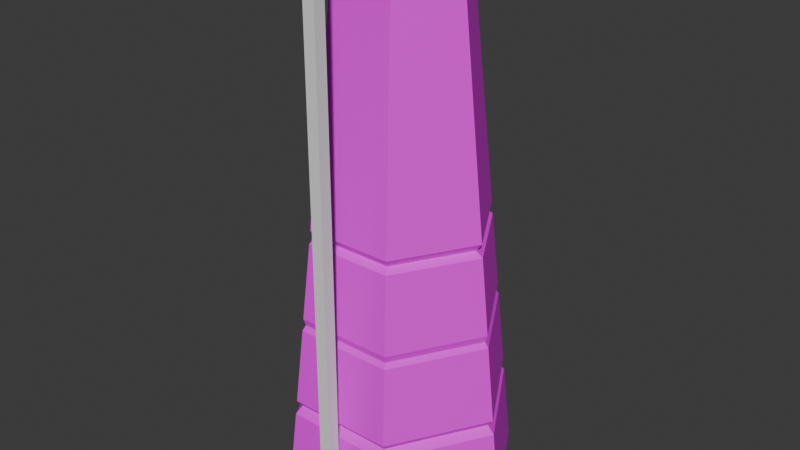 # Source: moline.blend  (saved by Blender 4.2.66; exported with 4.5.12 LTS)
import bpy
from mathutils import Matrix  # noqa: F401  (used for matrix-valued properties, if any)

bpy.ops.wm.read_factory_settings(use_empty=True)
scene = bpy.context.scene
scene.name = 'Scene'

# ---- collections
col_collection = bpy.data.collections.new('Collection'); scene.collection.children.link(col_collection)

# ---- images (referenced by path relative to the original .blend; pixels are not part of the script)
import os
ASSET_DIR = os.environ.get("B2B_ASSET_DIR", "")  # directory of the original .blend (textures are referenced by path, not embedded)
HERE = os.path.dirname(os.path.abspath(__file__))  # packed textures are extracted next to this script under _unpacked/

def load_image(name, relpath, width, height, colorspace="sRGB"):
    """Load a texture the original file referenced (path relative to the .blend, or extracted next to this script)."""
    p = next((c for c in (os.path.join(HERE, relpath), os.path.join(ASSET_DIR, relpath)) if relpath and os.path.exists(c)), "")
    if p:
        img = bpy.data.images.load(p, check_existing=True)
        img.name = name
    else:  # same state as the original file: an image datablock whose file is absent (Cycles renders it pink)
        img = bpy.data.images.new(name, width, height)
        img.source = "FILE"
        img.filepath = "//" + (relpath or name)
    img.colorspace_settings.name = colorspace
    return img
img_kart_png = load_image('kart.png', 'kart.png', 1024, 1024, 'sRGB')

# ---- materials (node trees are filled in below, after node groups)
mat_material = bpy.data.materials.new('Material')
mat_material.alpha_threshold = 0.0
mat_material.use_transparent_shadow = False
mat_material.roughness = 0.5
mat_material.line_color = (0.0, 0.0, 0.0, 1.0)

# ---- material node trees
mat_material.use_nodes = True; mat_material.node_tree.nodes.clear()
_N = mat_material.node_tree.nodes; _L = mat_material.node_tree.links
n0 = _N.new('ShaderNodeOutputMaterial'); n0.name = 'Material Output'; n0.location = (300, 300)
n1 = _N.new('ShaderNodeBsdfPrincipled'); n1.name = 'Principled BSDF'; n1.location = (10, 300)
n1.inputs[3].default_value = 1.45
n2 = _N.new('ShaderNodeTexImage'); n2.name = 'Image Texture'; n2.location = (-309, 281)
n2.image = img_kart_png
_L.new(n1.outputs[0], n0.inputs[0])
_L.new(n2.outputs[0], n1.inputs[0])
n0.is_active_output = True

# ---- world
world_world = bpy.data.worlds.new('World'); scene.world = world_world
world_world.use_nodes = True; world_world.node_tree.nodes.clear()
_N = world_world.node_tree.nodes; _L = world_world.node_tree.links
n0 = _N.new('ShaderNodeOutputWorld'); n0.name = 'World Output'; n0.location = (300, 300)
n1 = _N.new('ShaderNodeBackground'); n1.name = 'Background'; n1.location = (10, 300)
n1.inputs[0].default_value = (0.05088, 0.05088, 0.05088, 1.0)
_L.new(n1.outputs[0], n0.inputs[0])
n0.is_active_output = True
world_world.color = (0.05088, 0.05088, 0.05088)
world_world.sun_shadow_jitter_overblur = 0.0

# ---- meshes
me_cylinder = bpy.data.meshes.new('Cylinder')
me_cylinder.from_pydata([(-6.411e-15, 2.0, -1.0), (0.0, 1.0, 0.8), (1.732, 1.0, -1.0), (0.866, 0.5, 0.8), (1.732, -1.0, -1.0), (0.866, -0.5, 0.8), (7.8e-15, -2.0, -1.0), (0.0, -1.0, 0.8), (-1.732, -1.0, -1.0), (-0.866, -0.5, 0.8), (-1.732, 1.0, -1.0), (-0.866, 0.5, 0.8), (-1.748e-09, 1.733, -0.7), (-1.002e-14, 1.616, -0.4), (-2.319e-09, 1.391, -0.1), (-2.137e-15, 1.333, 0.2), (-1.068e-15, 1.167, 0.5), (1.01, 0.5833, 0.5), (1.155, 0.6667, 0.2), (1.204, 0.6953, -0.1), (1.399, 0.8079, -0.4), (1.5, 0.8663, -0.7), (1.01, -0.5833, 0.5), (1.155, -0.6667, 0.2), (1.204, -0.6953, -0.1), (1.399, -0.8079, -0.4), (1.5, -0.8663, -0.7), (1.3e-15, -1.167, 0.5), (2.6e-15, -1.333, 0.2), (-2.319e-09, -1.391, -0.1), (1.101e-14, -1.616, -0.4), (-1.748e-09, -1.733, -0.7), (-1.01, -0.5833, 0.5), (-1.155, -0.6667, 0.2), (-1.204, -0.6953, -0.1), (-1.399, -0.8079, -0.4), (-1.5, -0.8663, -0.7), (-1.01, 0.5833, 0.5), (-1.155, 0.6667, 0.2), (-1.204, 0.6953, -0.1), (-1.399, 0.8079, -0.4), (-1.5, 0.8663, -0.7), (-5.263e-15, 1.821, -0.6776), (1.577, 0.9105, -0.6776), (1.577, -0.9105, -0.6776), (6.403e-15, -1.821, -0.6776), (-1.577, -0.9105, -0.6776), (-1.577, 0.9105, -0.6776), (1.601, 0.9242, -0.7272), (1.601, -0.9242, -0.7272), (6.618e-15, -1.848, -0.7272), (-1.601, -0.9242, -0.7272), (-1.601, 0.9242, -0.7272), (-5.439e-15, 1.848, -0.7272), (-4.338e-15, 1.677, -0.4181), (1.452, 0.8383, -0.4181), (1.452, -0.8383, -0.4181), (5.278e-15, -1.677, -0.4181), (-1.452, -0.8383, -0.4181), (-1.452, 0.8383, -0.4181), (-4.188e-15, 1.653, -0.3758), (1.432, 0.8266, -0.3758), (1.432, -0.8266, -0.3758), (5.095e-15, -1.653, -0.3758), (-1.432, -0.8266, -0.3758), (-1.432, 0.8266, -0.3758), (-3.267e-15, 1.51, -0.1175), (1.307, 0.7548, -0.1175), (1.307, -0.7548, -0.1175), (3.976e-15, -1.51, -0.1175), (-1.307, -0.7548, -0.1175), (-1.307, 0.7548, -0.1175), (-3.113e-15, 1.486, -0.07401), (1.287, 0.7428, -0.07401), (1.287, -0.7428, -0.07401), (3.787e-15, -1.486, -0.07401), (-1.287, -0.7428, -0.07401), (-1.287, 0.7428, -0.07401)], [], [(16, 1, 3, 17), (17, 3, 5, 22), (22, 5, 7, 27), (27, 7, 9, 32), (3, 1, 11, 9, 7, 5), (32, 9, 11, 37), (37, 11, 1, 16), (0, 2, 4, 6, 8, 10), (52, 41, 12, 53), (59, 40, 13, 54), (71, 39, 14, 66), (77, 38, 15, 72), (38, 37, 16, 15), (51, 36, 41, 52), (58, 35, 40, 59), (70, 34, 39, 71), (76, 33, 38, 77), (33, 32, 37, 38), (50, 31, 36, 51), (57, 30, 35, 58), (69, 29, 34, 70), (75, 28, 33, 76), (28, 27, 32, 33), (49, 26, 31, 50), (56, 25, 30, 57), (68, 24, 29, 69), (74, 23, 28, 75), (23, 22, 27, 28), (48, 21, 26, 49), (55, 20, 25, 56), (67, 19, 24, 68), (73, 18, 23, 74), (18, 17, 22, 23), (53, 12, 21, 48), (54, 13, 20, 55), (66, 14, 19, 67), (72, 15, 18, 73), (15, 16, 17, 18), (12, 42, 43, 21), (21, 43, 44, 26), (26, 44, 45, 31), (31, 45, 46, 36), (36, 46, 47, 41), (41, 47, 42, 12), (0, 53, 48, 2), (2, 48, 49, 4), (4, 49, 50, 6), (6, 50, 51, 8), (8, 51, 52, 10), (10, 52, 53, 0), (42, 54, 55, 43), (43, 55, 56, 44), (44, 56, 57, 45), (45, 57, 58, 46), (46, 58, 59, 47), (47, 59, 54, 42), (13, 60, 61, 20), (20, 61, 62, 25), (25, 62, 63, 30), (30, 63, 64, 35), (35, 64, 65, 40), (40, 65, 60, 13), (60, 66, 67, 61), (61, 67, 68, 62), (62, 68, 69, 63), (63, 69, 70, 64), (64, 70, 71, 65), (65, 71, 66, 60), (14, 72, 73, 19), (19, 73, 74, 24), (24, 74, 75, 29), (29, 75, 76, 34), (34, 76, 77, 39), (39, 77, 72, 14)])
_uv = me_cylinder.uv_layers.new(name='UVMap')
_uv.uv.foreach_set('vector', [1.0, 0.9167, 1.0, 1.0, 0.8333, 1.0, 0.8333, 0.9167, 0.8333, 0.9167, 0.8333, 1.0, 0.6667, 1.0, 0.6667, 0.9167, 0.6667, 0.9167, 0.6667, 1.0, 0.5, 1.0, 0.5, 0.9167, 0.5, 0.9167, 0.5, 1.0, 0.3333, 1.0, 0.3333, 0.9167, 0.4578, 0.37, 0.25, 0.49, 0.04215, 0.37, 0.04215, 0.13, 0.25, 0.01, 0.4578, 0.13, 0.3333, 0.9167, 0.3333, 1.0, 0.1667, 1.0, 0.1667, 0.9167, 0.1667, 0.9167, 0.1667, 1.0, -8.941e-08, 1.0, -8.941e-08, 0.9167, 0.75, 0.49, 0.9578, 0.37, 0.9578, 0.13, 0.75, 0.01, 0.5422, 0.13, 0.5422, 0.37, 0.1667, 0.5758, 0.1667, 0.5833, -8.941e-08, 0.5833, -8.941e-08, 0.5758, 0.1667, 0.6617, 0.1667, 0.6667, -8.941e-08, 0.6667, -8.941e-08, 0.6617, 0.1667, 0.7452, 0.1667, 0.75, -8.941e-08, 0.75, -8.941e-08, 0.7452, 0.1667, 0.7572, 0.1667, 0.8333, -8.941e-08, 0.8333, -8.941e-08, 0.7572, 0.1667, 0.8333, 0.1667, 0.9167, -8.941e-08, 0.9167, -8.941e-08, 0.8333, 0.3333, 0.5758, 0.3333, 0.5833, 0.1667, 0.5833, 0.1667, 0.5758, 0.3333, 0.6617, 0.3333, 0.6667, 0.1667, 0.6667, 0.1667, 0.6617, 0.3333, 0.7452, 0.3333, 0.75, 0.1667, 0.75, 0.1667, 0.7452, 0.3333, 0.7572, 0.3333, 0.8333, 0.1667, 0.8333, 0.1667, 0.7572, 0.3333, 0.8333, 0.3333, 0.9167, 0.1667, 0.9167, 0.1667, 0.8333, 0.5, 0.5758, 0.5, 0.5833, 0.3333, 0.5833, 0.3333, 0.5758, 0.5, 0.6617, 0.5, 0.6667, 0.3333, 0.6667, 0.3333, 0.6617, 0.5, 0.7452, 0.5, 0.75, 0.3333, 0.75, 0.3333, 0.7452, 0.5, 0.7572, 0.5, 0.8333, 0.3333, 0.8333, 0.3333, 0.7572, 0.5, 0.8333, 0.5, 0.9167, 0.3333, 0.9167, 0.3333, 0.8333, 0.6667, 0.5758, 0.6667, 0.5833, 0.5, 0.5833, 0.5, 0.5758, 0.6667, 0.6617, 0.6667, 0.6667, 0.5, 0.6667, 0.5, 0.6617, 0.6667, 0.7452, 0.6667, 0.75, 0.5, 0.75, 0.5, 0.7452, 0.6667, 0.7572, 0.6667, 0.8333, 0.5, 0.8333, 0.5, 0.7572, 0.6667, 0.8333, 0.6667, 0.9167, 0.5, 0.9167, 0.5, 0.8333, 0.8333, 0.5758, 0.8333, 0.5833, 0.6667, 0.5833, 0.6667, 0.5758, 0.8333, 0.6617, 0.8333, 0.6667, 0.6667, 0.6667, 0.6667, 0.6617, 0.8333, 0.7452, 0.8333, 0.75, 0.6667, 0.75, 0.6667, 0.7452, 0.8333, 0.7572, 0.8333, 0.8333, 0.6667, 0.8333, 0.6667, 0.7572, 0.8333, 0.8333, 0.8333, 0.9167, 0.6667, 0.9167, 0.6667, 0.8333, 1.0, 0.5758, 1.0, 0.5833, 0.8333, 0.5833, 0.8333, 0.5758, 1.0, 0.6617, 1.0, 0.6667, 0.8333, 0.6667, 0.8333, 0.6617, 1.0, 0.7452, 1.0, 0.75, 0.8333, 0.75, 0.8333, 0.7452, 1.0, 0.7572, 1.0, 0.8333, 0.8333, 0.8333, 0.8333, 0.7572, 1.0, 0.8333, 1.0, 0.9167, 0.8333, 0.9167, 0.8333, 0.8333, 1.0, 0.5833, 1.0, 0.5895, 0.8333, 0.5895, 0.8333, 0.5833, 0.8333, 0.5833, 0.8333, 0.5895, 0.6667, 0.5895, 0.6667, 0.5833, 0.6667, 0.5833, 0.6667, 0.5895, 0.5, 0.5895, 0.5, 0.5833, 0.5, 0.5833, 0.5, 0.5895, 0.3333, 0.5895, 0.3333, 0.5833, 0.3333, 0.5833, 0.3333, 0.5895, 0.1667, 0.5895, 0.1667, 0.5833, 0.1667, 0.5833, 0.1667, 0.5895, -8.941e-08, 0.5895, -8.941e-08, 0.5833, 1.0, 0.5, 1.0, 0.5758, 0.8333, 0.5758, 0.8333, 0.5, 0.8333, 0.5, 0.8333, 0.5758, 0.6667, 0.5758, 0.6667, 0.5, 0.6667, 0.5, 0.6667, 0.5758, 0.5, 0.5758, 0.5, 0.5, 0.5, 0.5, 0.5, 0.5758, 0.3333, 0.5758, 0.3333, 0.5, 0.3333, 0.5, 0.3333, 0.5758, 0.1667, 0.5758, 0.1667, 0.5, 0.1667, 0.5, 0.1667, 0.5758, -8.941e-08, 0.5758, -8.941e-08, 0.5, 1.0, 0.5895, 1.0, 0.6617, 0.8333, 0.6617, 0.8333, 0.5895, 0.8333, 0.5895, 0.8333, 0.6617, 0.6667, 0.6617, 0.6667, 0.5895, 0.6667, 0.5895, 0.6667, 0.6617, 0.5, 0.6617, 0.5, 0.5895, 0.5, 0.5895, 0.5, 0.6617, 0.3333, 0.6617, 0.3333, 0.5895, 0.3333, 0.5895, 0.3333, 0.6617, 0.1667, 0.6617, 0.1667, 0.5895, 0.1667, 0.5895, 0.1667, 0.6617, -8.941e-08, 0.6617, -8.941e-08, 0.5895, 1.0, 0.6667, 1.0, 0.6734, 0.8333, 0.6734, 0.8333, 0.6667, 0.8333, 0.6667, 0.8333, 0.6734, 0.6667, 0.6734, 0.6667, 0.6667, 0.6667, 0.6667, 0.6667, 0.6734, 0.5, 0.6734, 0.5, 0.6667, 0.5, 0.6667, 0.5, 0.6734, 0.3333, 0.6734, 0.3333, 0.6667, 0.3333, 0.6667, 0.3333, 0.6734, 0.1667, 0.6734, 0.1667, 0.6667, 0.1667, 0.6667, 0.1667, 0.6734, -8.941e-08, 0.6734, -8.941e-08, 0.6667, 1.0, 0.6734, 1.0, 0.7452, 0.8333, 0.7452, 0.8333, 0.6734, 0.8333, 0.6734, 0.8333, 0.7452, 0.6667, 0.7452, 0.6667, 0.6734, 0.6667, 0.6734, 0.6667, 0.7452, 0.5, 0.7452, 0.5, 0.6734, 0.5, 0.6734, 0.5, 0.7452, 0.3333, 0.7452, 0.3333, 0.6734, 0.3333, 0.6734, 0.3333, 0.7452, 0.1667, 0.7452, 0.1667, 0.6734, 0.1667, 0.6734, 0.1667, 0.7452, -8.941e-08, 0.7452, -8.941e-08, 0.6734, 1.0, 0.75, 1.0, 0.7572, 0.8333, 0.7572, 0.8333, 0.75, 0.8333, 0.75, 0.8333, 0.7572, 0.6667, 0.7572, 0.6667, 0.75, 0.6667, 0.75, 0.6667, 0.7572, 0.5, 0.7572, 0.5, 0.75, 0.5, 0.75, 0.5, 0.7572, 0.3333, 0.7572, 0.3333, 0.75, 0.3333, 0.75, 0.3333, 0.7572, 0.1667, 0.7572, 0.1667, 0.75, 0.1667, 0.75, 0.1667, 0.7572, -8.941e-08, 0.7572, -8.941e-08, 0.75])
me_cylinder.materials.append(mat_material)
me_cylinder.update()
me_cube_001 = bpy.data.meshes.new('Cube.001')
me_cube_001.from_pydata([(-1.0, -1.0, -1.0), (-1.0, -1.0, 89.0), (-1.0, 1.0, -1.0), (-1.0, 1.0, 89.0), (1.0, -1.0, -1.0), (1.0, -1.0, 89.0), (1.0, 1.0, -1.0), (1.0, 1.0, 89.0)], [], [(0, 1, 3, 2), (2, 3, 7, 6), (6, 7, 5, 4), (4, 5, 1, 0), (2, 6, 4, 0), (7, 3, 1, 5)])
_uv = me_cube_001.uv_layers.new(name='UVMap')
_uv.uv.foreach_set('vector', [0.375, 0.0, 0.625, 0.0, 0.625, 0.25, 0.375, 0.25, 0.375, 0.25, 0.625, 0.25, 0.625, 0.5, 0.375, 0.5, 0.375, 0.5, 0.625, 0.5, 0.625, 0.75, 0.375, 0.75, 0.375, 0.75, 0.625, 0.75, 0.625, 1.0, 0.375, 1.0, 0.125, 0.5, 0.375, 0.5, 0.375, 0.75, 0.125, 0.75, 0.625, 0.5, 0.875, 0.5, 0.875, 0.75, 0.625, 0.75])
me_cube_001.update()

# ---- objects
ob_cylinder = bpy.data.objects.new('Cylinder', me_cylinder)
ob_cube = bpy.data.objects.new('Cube', me_cube_001)

# ---- transforms, parenting, visibility, modifiers, constraints
ob_cylinder.location = (0.0, 0.0, 50.0)
ob_cylinder.rotation_euler = (0.0, -0.0, 1.571)
ob_cylinder.scale = (10.0, 10.0, 50.0)
ob_cube.location = (0.0, -18.0, 1.0)

# ---- collection membership
col_collection.objects.link(ob_cylinder)
col_collection.objects.link(ob_cube)

# ---- scene / render settings (as saved in the file)
scene.frame_start = 1; scene.frame_end = 250; scene.frame_set(0)
scene.render.engine = 'BLENDER_EEVEE_NEXT'
bpy.context.view_layer.update()

# ---- added for rendering (the .blend has no active camera and no usable light): camera, sun
cam_auto = bpy.data.cameras.new('AutoCamera')
cam_auto.lens = 50.0
cam_auto.sensor_width = 36.0
cam_auto.clip_end = 1704.5
ob_auto_camera = bpy.data.objects.new('AutoCamera', cam_auto)
scene.collection.objects.link(ob_auto_camera)
ob_auto_camera.location = (97.1229, -117.387, 122.698)
ob_auto_camera.rotation_euler = (1.09748, -7.21219e-08, 0.694738)
scene.camera = ob_auto_camera
light_auto_sun = bpy.data.lights.new('AutoSun', 'SUN')
light_auto_sun.energy = 3.0
light_auto_sun.angle = 0.0523599
ob_auto_sun = bpy.data.objects.new('AutoSun', light_auto_sun)
scene.collection.objects.link(ob_auto_sun)
ob_auto_sun.rotation_euler = (0.872665, 0.174533, 0.523599)
bpy.context.view_layer.update()
